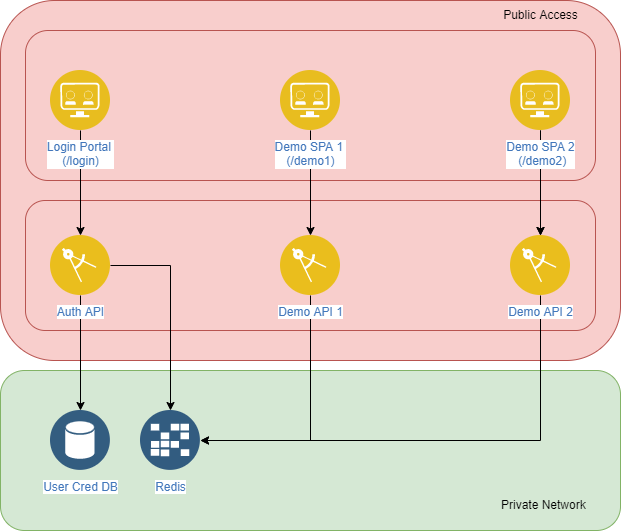

The diagram above was exported from draw.io. Its source (the exported page's mxGraphModel, read from the mxfile embedded in the PNG):
<mxGraphModel dx="1117" dy="574" grid="1" gridSize="10" guides="1" tooltips="1" connect="1" arrows="1" fold="1" page="1" pageScale="1" pageWidth="850" pageHeight="1100" math="0" shadow="0">
  <root>
    <mxCell id="0" />
    <mxCell id="1" parent="0" />
    <mxCell id="jHTtF6pmdJFvDmBwdfPS-23" value="" style="rounded=1;whiteSpace=wrap;html=1;fillColor=#d5e8d4;strokeColor=#82b366;" parent="1" vertex="1">
      <mxGeometry x="40" y="420" width="620" height="160" as="geometry" />
    </mxCell>
    <mxCell id="jHTtF6pmdJFvDmBwdfPS-3" style="edgeStyle=orthogonalEdgeStyle;rounded=0;orthogonalLoop=1;jettySize=auto;html=1;exitX=0.5;exitY=1;exitDx=0;exitDy=0;entryX=0.5;entryY=0;entryDx=0;entryDy=0;" parent="1" source="jHTtF6pmdJFvDmBwdfPS-2" edge="1">
      <mxGeometry relative="1" as="geometry">
        <mxPoint x="210" y="290" as="targetPoint" />
      </mxGeometry>
    </mxCell>
    <mxCell id="jHTtF6pmdJFvDmBwdfPS-22" value="" style="rounded=1;whiteSpace=wrap;html=1;fillColor=#f8cecc;strokeColor=#b85450;" parent="1" vertex="1">
      <mxGeometry x="40" y="50" width="620" height="360" as="geometry" />
    </mxCell>
    <mxCell id="jHTtF6pmdJFvDmBwdfPS-27" value="" style="rounded=1;whiteSpace=wrap;html=1;fillColor=#f8cecc;strokeColor=#b85450;" parent="1" vertex="1">
      <mxGeometry x="65" y="80" width="570" height="150" as="geometry" />
    </mxCell>
    <mxCell id="jHTtF6pmdJFvDmBwdfPS-26" value="" style="rounded=1;whiteSpace=wrap;html=1;fillColor=#f8cecc;strokeColor=#b85450;" parent="1" vertex="1">
      <mxGeometry x="65" y="250" width="570" height="130" as="geometry" />
    </mxCell>
    <mxCell id="jHTtF6pmdJFvDmBwdfPS-28" value="" style="edgeStyle=orthogonalEdgeStyle;rounded=0;orthogonalLoop=1;jettySize=auto;html=1;" parent="1" source="jHTtF6pmdJFvDmBwdfPS-2" target="jHTtF6pmdJFvDmBwdfPS-4" edge="1">
      <mxGeometry relative="1" as="geometry" />
    </mxCell>
    <mxCell id="jHTtF6pmdJFvDmBwdfPS-2" value="Login Portal &lt;br&gt;(/login)" style="aspect=fixed;perimeter=ellipsePerimeter;html=1;align=center;shadow=0;dashed=0;fontColor=#4277BB;labelBackgroundColor=#ffffff;fontSize=12;spacingTop=3;image;image=img/lib/ibm/applications/api_developer_portal.svg;" parent="1" vertex="1">
      <mxGeometry x="90" y="120" width="60" height="60" as="geometry" />
    </mxCell>
    <mxCell id="jHTtF6pmdJFvDmBwdfPS-7" value="" style="edgeStyle=orthogonalEdgeStyle;rounded=0;orthogonalLoop=1;jettySize=auto;html=1;" parent="1" source="jHTtF6pmdJFvDmBwdfPS-4" target="jHTtF6pmdJFvDmBwdfPS-5" edge="1">
      <mxGeometry relative="1" as="geometry" />
    </mxCell>
    <mxCell id="jHTtF6pmdJFvDmBwdfPS-10" style="edgeStyle=orthogonalEdgeStyle;rounded=0;orthogonalLoop=1;jettySize=auto;html=1;exitX=1;exitY=0.5;exitDx=0;exitDy=0;entryX=0.5;entryY=0;entryDx=0;entryDy=0;" parent="1" source="jHTtF6pmdJFvDmBwdfPS-4" target="jHTtF6pmdJFvDmBwdfPS-8" edge="1">
      <mxGeometry relative="1" as="geometry">
        <mxPoint x="370" y="320.0344827586207" as="targetPoint" />
      </mxGeometry>
    </mxCell>
    <mxCell id="jHTtF6pmdJFvDmBwdfPS-4" value="Auth API" style="aspect=fixed;perimeter=ellipsePerimeter;html=1;align=center;shadow=0;dashed=0;fontColor=#4277BB;labelBackgroundColor=#ffffff;fontSize=12;spacingTop=3;image;image=img/lib/ibm/applications/enterprise_applications.svg;" parent="1" vertex="1">
      <mxGeometry x="90" y="285" width="60" height="60" as="geometry" />
    </mxCell>
    <mxCell id="jHTtF6pmdJFvDmBwdfPS-5" value="User Cred DB" style="aspect=fixed;perimeter=ellipsePerimeter;html=1;align=center;shadow=0;dashed=0;fontColor=#4277BB;labelBackgroundColor=#ffffff;fontSize=12;spacingTop=3;image;image=img/lib/ibm/data/data_services.svg;" parent="1" vertex="1">
      <mxGeometry x="90" y="460" width="60" height="60" as="geometry" />
    </mxCell>
    <mxCell id="jHTtF6pmdJFvDmBwdfPS-8" value="Redis" style="aspect=fixed;perimeter=ellipsePerimeter;html=1;align=center;shadow=0;dashed=0;fontColor=#4277BB;labelBackgroundColor=#ffffff;fontSize=12;spacingTop=3;image;image=img/lib/ibm/data/caches.svg;" parent="1" vertex="1">
      <mxGeometry x="180" y="460" width="60" height="60" as="geometry" />
    </mxCell>
    <mxCell id="jHTtF6pmdJFvDmBwdfPS-29" value="" style="edgeStyle=orthogonalEdgeStyle;rounded=0;orthogonalLoop=1;jettySize=auto;html=1;" parent="1" source="jHTtF6pmdJFvDmBwdfPS-13" target="jHTtF6pmdJFvDmBwdfPS-14" edge="1">
      <mxGeometry relative="1" as="geometry" />
    </mxCell>
    <mxCell id="jHTtF6pmdJFvDmBwdfPS-13" value="Demo SPA 1 &lt;br&gt;(/demo1)" style="aspect=fixed;perimeter=ellipsePerimeter;html=1;align=center;shadow=0;dashed=0;fontColor=#4277BB;labelBackgroundColor=#ffffff;fontSize=12;spacingTop=3;image;image=img/lib/ibm/applications/api_developer_portal.svg;" parent="1" vertex="1">
      <mxGeometry x="320" y="120" width="60" height="60" as="geometry" />
    </mxCell>
    <mxCell id="jHTtF6pmdJFvDmBwdfPS-16" style="edgeStyle=orthogonalEdgeStyle;rounded=0;orthogonalLoop=1;jettySize=auto;html=1;exitX=0.5;exitY=1;exitDx=0;exitDy=0;entryX=1;entryY=0.5;entryDx=0;entryDy=0;" parent="1" source="jHTtF6pmdJFvDmBwdfPS-14" target="jHTtF6pmdJFvDmBwdfPS-8" edge="1">
      <mxGeometry relative="1" as="geometry" />
    </mxCell>
    <mxCell id="jHTtF6pmdJFvDmBwdfPS-14" value="Demo API 1" style="aspect=fixed;perimeter=ellipsePerimeter;html=1;align=center;shadow=0;dashed=0;fontColor=#4277BB;labelBackgroundColor=#ffffff;fontSize=12;spacingTop=3;image;image=img/lib/ibm/applications/enterprise_applications.svg;" parent="1" vertex="1">
      <mxGeometry x="320" y="285" width="60" height="60" as="geometry" />
    </mxCell>
    <mxCell id="jHTtF6pmdJFvDmBwdfPS-30" value="" style="edgeStyle=orthogonalEdgeStyle;rounded=0;orthogonalLoop=1;jettySize=auto;html=1;" parent="1" source="jHTtF6pmdJFvDmBwdfPS-19" target="jHTtF6pmdJFvDmBwdfPS-20" edge="1">
      <mxGeometry relative="1" as="geometry" />
    </mxCell>
    <mxCell id="jHTtF6pmdJFvDmBwdfPS-42" value="" style="edgeStyle=orthogonalEdgeStyle;rounded=0;orthogonalLoop=1;jettySize=auto;html=1;" parent="1" source="jHTtF6pmdJFvDmBwdfPS-19" target="jHTtF6pmdJFvDmBwdfPS-20" edge="1">
      <mxGeometry relative="1" as="geometry" />
    </mxCell>
    <mxCell id="jHTtF6pmdJFvDmBwdfPS-19" value="Demo SPA 2&lt;br&gt;&amp;nbsp;(/demo2)" style="aspect=fixed;perimeter=ellipsePerimeter;html=1;align=center;shadow=0;dashed=0;fontColor=#4277BB;labelBackgroundColor=#ffffff;fontSize=12;spacingTop=3;image;image=img/lib/ibm/applications/api_developer_portal.svg;" parent="1" vertex="1">
      <mxGeometry x="550" y="120" width="60" height="60" as="geometry" />
    </mxCell>
    <mxCell id="jHTtF6pmdJFvDmBwdfPS-21" style="edgeStyle=orthogonalEdgeStyle;rounded=0;orthogonalLoop=1;jettySize=auto;html=1;exitX=0.5;exitY=1;exitDx=0;exitDy=0;entryX=1;entryY=0.5;entryDx=0;entryDy=0;" parent="1" source="jHTtF6pmdJFvDmBwdfPS-20" target="jHTtF6pmdJFvDmBwdfPS-8" edge="1">
      <mxGeometry relative="1" as="geometry" />
    </mxCell>
    <mxCell id="jHTtF6pmdJFvDmBwdfPS-20" value="Demo API 2" style="aspect=fixed;perimeter=ellipsePerimeter;html=1;align=center;shadow=0;dashed=0;fontColor=#4277BB;labelBackgroundColor=#ffffff;fontSize=12;spacingTop=3;image;image=img/lib/ibm/applications/enterprise_applications.svg;" parent="1" vertex="1">
      <mxGeometry x="550" y="285" width="60" height="60" as="geometry" />
    </mxCell>
    <mxCell id="jHTtF6pmdJFvDmBwdfPS-24" value="Public Access" style="text;html=1;align=center;verticalAlign=middle;resizable=0;points=[];autosize=1;strokeColor=none;fillColor=none;" parent="1" vertex="1">
      <mxGeometry x="530" y="50" width="100" height="30" as="geometry" />
    </mxCell>
    <mxCell id="jHTtF6pmdJFvDmBwdfPS-25" value="Private Network&amp;nbsp;" style="text;html=1;strokeColor=none;fillColor=none;align=center;verticalAlign=middle;whiteSpace=wrap;rounded=0;" parent="1" vertex="1">
      <mxGeometry x="535" y="540" width="100" height="30" as="geometry" />
    </mxCell>
  </root>
</mxGraphModel>